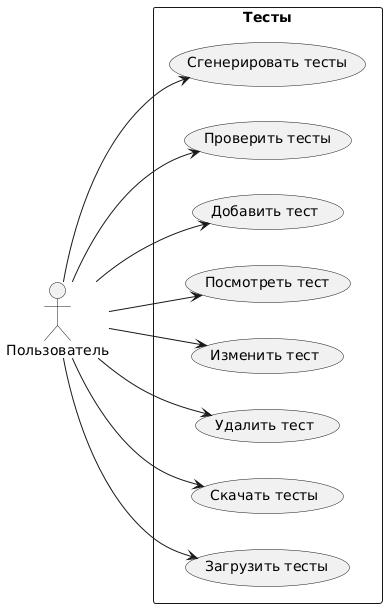

The diagram above was rendered by PlantUML. Its source (embedded in the PNG):
@startuml
left to right direction

actor "Пользователь" as user

rectangle Тесты {
usecase "Сгенерировать тесты" as generateTest
usecase "Проверить тесты" as checkTest
usecase "Добавить тест" as createTest
usecase "Посмотреть тест" as readTest
usecase "Изменить тест" as updateTest
usecase "Удалить тест" as deleteTest
usecase "Скачать тесты" as downloadTest
usecase "Загрузить тесты" as uploadTest
}


user --> generateTest
user --> checkTest
user --> createTest
user --> readTest
user --> updateTest
user --> deleteTest
user --> downloadTest
user --> uploadTest
@enduml